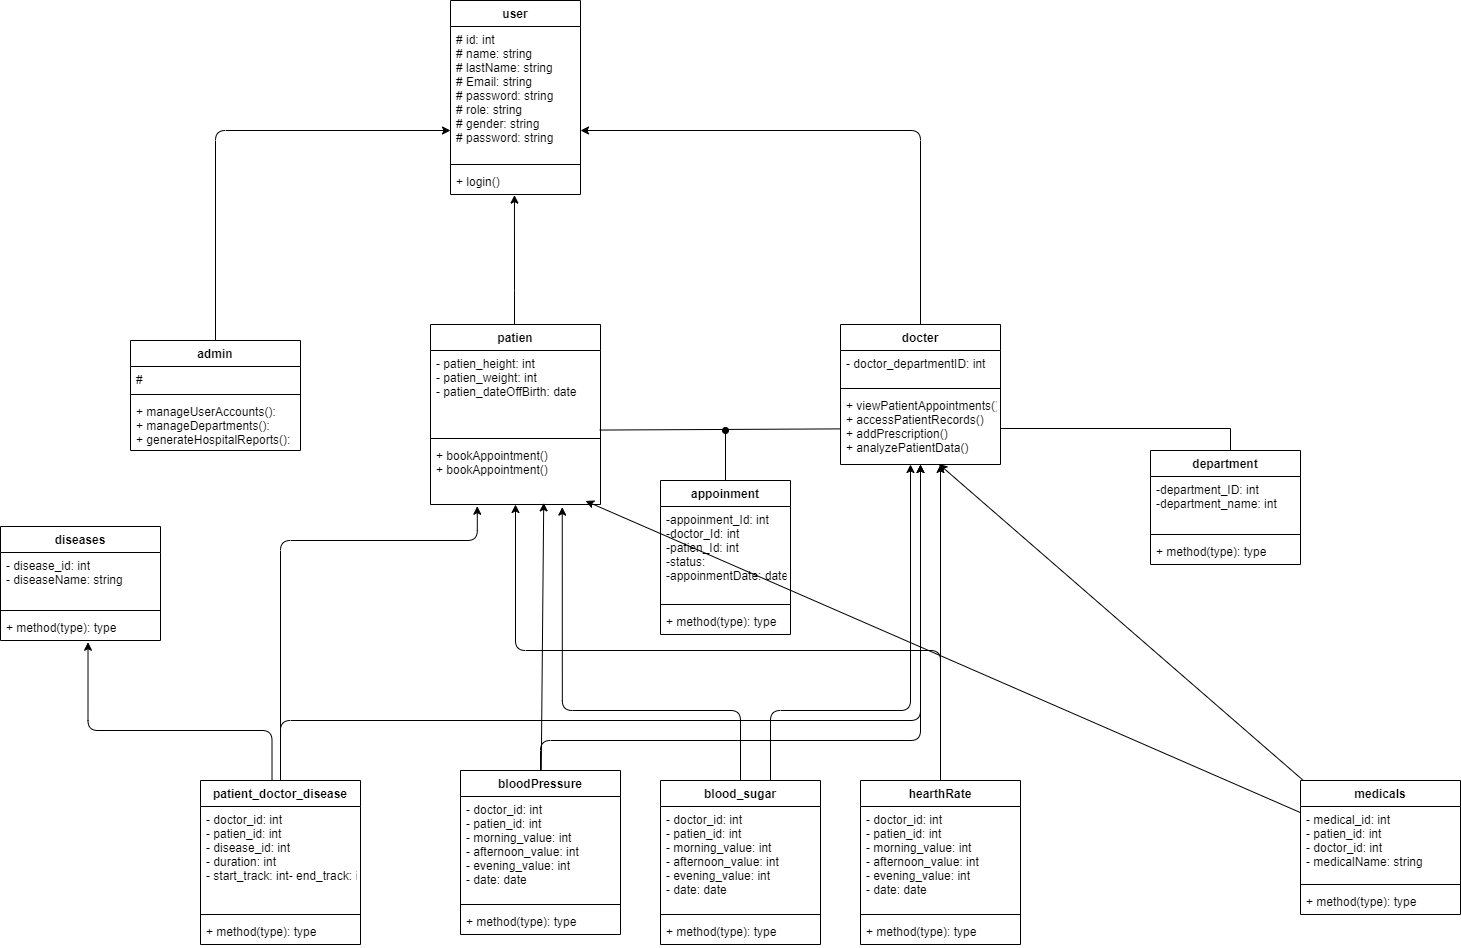

The diagram above was exported from draw.io. Its source (the exported page's mxGraphModel, read from the mxfile embedded in the PNG):
<mxGraphModel dx="1555" dy="2118" grid="1" gridSize="10" guides="1" tooltips="1" connect="1" arrows="1" fold="1" page="1" pageScale="1" pageWidth="850" pageHeight="1100" math="0" shadow="0">
  <root>
    <mxCell id="0" />
    <mxCell id="1" parent="0" />
    <mxCell id="2" value="user" style="swimlane;fontStyle=1;align=center;verticalAlign=top;childLayout=stackLayout;horizontal=1;startSize=26;horizontalStack=0;resizeParent=1;resizeParentMax=0;resizeLast=0;collapsible=1;marginBottom=0;" parent="1" vertex="1">
      <mxGeometry x="610" y="-590" width="130" height="194" as="geometry">
        <mxRectangle x="340" y="40" width="70" height="30" as="alternateBounds" />
      </mxGeometry>
    </mxCell>
    <mxCell id="3" value="# id: int&#10;# name: string&#10;# lastName: string&#10;# Email: string&#10;# password: string&#10;# role: string&#10;# gender: string&#10;# password: string" style="text;strokeColor=none;fillColor=none;align=left;verticalAlign=top;spacingLeft=4;spacingRight=4;overflow=hidden;rotatable=0;points=[[0,0.5],[1,0.5]];portConstraint=eastwest;" parent="2" vertex="1">
      <mxGeometry y="26" width="130" height="134" as="geometry" />
    </mxCell>
    <mxCell id="4" value="" style="line;strokeWidth=1;fillColor=none;align=left;verticalAlign=middle;spacingTop=-1;spacingLeft=3;spacingRight=3;rotatable=0;labelPosition=right;points=[];portConstraint=eastwest;strokeColor=inherit;" parent="2" vertex="1">
      <mxGeometry y="160" width="130" height="8" as="geometry" />
    </mxCell>
    <mxCell id="5" value="+ login()" style="text;strokeColor=none;fillColor=none;align=left;verticalAlign=top;spacingLeft=4;spacingRight=4;overflow=hidden;rotatable=0;points=[[0,0.5],[1,0.5]];portConstraint=eastwest;" parent="2" vertex="1">
      <mxGeometry y="168" width="130" height="26" as="geometry" />
    </mxCell>
    <mxCell id="39" style="edgeStyle=orthogonalEdgeStyle;html=1;exitX=0.5;exitY=0;exitDx=0;exitDy=0;" parent="1" source="14" edge="1">
      <mxGeometry relative="1" as="geometry">
        <Array as="points">
          <mxPoint x="375" y="-460" />
        </Array>
        <mxPoint x="610" y="-460" as="targetPoint" />
        <mxPoint x="375" y="-260" as="sourcePoint" />
      </mxGeometry>
    </mxCell>
    <mxCell id="14" value="admin" style="swimlane;fontStyle=1;align=center;verticalAlign=top;childLayout=stackLayout;horizontal=1;startSize=26;horizontalStack=0;resizeParent=1;resizeParentMax=0;resizeLast=0;collapsible=1;marginBottom=0;" parent="1" vertex="1">
      <mxGeometry x="290" y="-250" width="170" height="110" as="geometry">
        <mxRectangle x="340" y="40" width="70" height="30" as="alternateBounds" />
      </mxGeometry>
    </mxCell>
    <mxCell id="15" value="#" style="text;strokeColor=none;fillColor=none;align=left;verticalAlign=top;spacingLeft=4;spacingRight=4;overflow=hidden;rotatable=0;points=[[0,0.5],[1,0.5]];portConstraint=eastwest;" parent="14" vertex="1">
      <mxGeometry y="26" width="170" height="24" as="geometry" />
    </mxCell>
    <mxCell id="16" value="" style="line;strokeWidth=1;fillColor=none;align=left;verticalAlign=middle;spacingTop=-1;spacingLeft=3;spacingRight=3;rotatable=0;labelPosition=right;points=[];portConstraint=eastwest;strokeColor=inherit;" parent="14" vertex="1">
      <mxGeometry y="50" width="170" height="8" as="geometry" />
    </mxCell>
    <mxCell id="17" value="+ manageUserAccounts(): &#10;+ manageDepartments(): &#10;+ generateHospitalReports(): " style="text;strokeColor=none;fillColor=none;align=left;verticalAlign=top;spacingLeft=4;spacingRight=4;overflow=hidden;rotatable=0;points=[[0,0.5],[1,0.5]];portConstraint=eastwest;" parent="14" vertex="1">
      <mxGeometry y="58" width="170" height="52" as="geometry" />
    </mxCell>
    <mxCell id="42" style="edgeStyle=orthogonalEdgeStyle;html=1;" parent="1" source="18" target="3" edge="1">
      <mxGeometry relative="1" as="geometry">
        <Array as="points">
          <mxPoint x="1080" y="-460" />
        </Array>
      </mxGeometry>
    </mxCell>
    <mxCell id="18" value="docter" style="swimlane;fontStyle=1;align=center;verticalAlign=top;childLayout=stackLayout;horizontal=1;startSize=26;horizontalStack=0;resizeParent=1;resizeParentMax=0;resizeLast=0;collapsible=1;marginBottom=0;" parent="1" vertex="1">
      <mxGeometry x="1000" y="-266" width="160" height="140" as="geometry">
        <mxRectangle x="340" y="40" width="70" height="30" as="alternateBounds" />
      </mxGeometry>
    </mxCell>
    <mxCell id="19" value="- doctor_departmentID: int&#10;" style="text;strokeColor=none;fillColor=none;align=left;verticalAlign=top;spacingLeft=4;spacingRight=4;overflow=hidden;rotatable=0;points=[[0,0.5],[1,0.5]];portConstraint=eastwest;" parent="18" vertex="1">
      <mxGeometry y="26" width="160" height="34" as="geometry" />
    </mxCell>
    <mxCell id="20" value="" style="line;strokeWidth=1;fillColor=none;align=left;verticalAlign=middle;spacingTop=-1;spacingLeft=3;spacingRight=3;rotatable=0;labelPosition=right;points=[];portConstraint=eastwest;strokeColor=inherit;" parent="18" vertex="1">
      <mxGeometry y="60" width="160" height="8" as="geometry" />
    </mxCell>
    <mxCell id="21" value="+ viewPatientAppointments()&#10;+ accessPatientRecords()&#10;+ addPrescription()&#10;+ analyzePatientData()" style="text;strokeColor=none;fillColor=none;align=left;verticalAlign=top;spacingLeft=4;spacingRight=4;overflow=hidden;rotatable=0;points=[[0,0.5],[1,0.5]];portConstraint=eastwest;" parent="18" vertex="1">
      <mxGeometry y="68" width="160" height="72" as="geometry" />
    </mxCell>
    <mxCell id="26" value="patien" style="swimlane;fontStyle=1;align=center;verticalAlign=top;childLayout=stackLayout;horizontal=1;startSize=26;horizontalStack=0;resizeParent=1;resizeParentMax=0;resizeLast=0;collapsible=1;marginBottom=0;" parent="1" vertex="1">
      <mxGeometry x="590" y="-266" width="170" height="180" as="geometry">
        <mxRectangle x="340" y="40" width="70" height="30" as="alternateBounds" />
      </mxGeometry>
    </mxCell>
    <mxCell id="27" value="- patien_height: int&#10;- patien_weight: int&#10;- patien_dateOffBirth: date&#10;" style="text;strokeColor=none;fillColor=none;align=left;verticalAlign=top;spacingLeft=4;spacingRight=4;overflow=hidden;rotatable=0;points=[[0,0.5],[1,0.5]];portConstraint=eastwest;" parent="26" vertex="1">
      <mxGeometry y="26" width="170" height="84" as="geometry" />
    </mxCell>
    <mxCell id="28" value="" style="line;strokeWidth=1;fillColor=none;align=left;verticalAlign=middle;spacingTop=-1;spacingLeft=3;spacingRight=3;rotatable=0;labelPosition=right;points=[];portConstraint=eastwest;strokeColor=inherit;" parent="26" vertex="1">
      <mxGeometry y="110" width="170" height="8" as="geometry" />
    </mxCell>
    <mxCell id="29" value="+ bookAppointment()&#10;+ bookAppointment()" style="text;strokeColor=none;fillColor=none;align=left;verticalAlign=top;spacingLeft=4;spacingRight=4;overflow=hidden;rotatable=0;points=[[0,0.5],[1,0.5]];portConstraint=eastwest;" parent="26" vertex="1">
      <mxGeometry y="118" width="170" height="62" as="geometry" />
    </mxCell>
    <mxCell id="48" value="department" style="swimlane;fontStyle=1;align=center;verticalAlign=top;childLayout=stackLayout;horizontal=1;startSize=26;horizontalStack=0;resizeParent=1;resizeParentMax=0;resizeLast=0;collapsible=1;marginBottom=0;" parent="1" vertex="1">
      <mxGeometry x="1310" y="-140" width="150" height="114" as="geometry">
        <mxRectangle x="340" y="40" width="70" height="30" as="alternateBounds" />
      </mxGeometry>
    </mxCell>
    <mxCell id="49" value="-department_ID: int&#10;-department_name: int" style="text;strokeColor=none;fillColor=none;align=left;verticalAlign=top;spacingLeft=4;spacingRight=4;overflow=hidden;rotatable=0;points=[[0,0.5],[1,0.5]];portConstraint=eastwest;" parent="48" vertex="1">
      <mxGeometry y="26" width="150" height="54" as="geometry" />
    </mxCell>
    <mxCell id="50" value="" style="line;strokeWidth=1;fillColor=none;align=left;verticalAlign=middle;spacingTop=-1;spacingLeft=3;spacingRight=3;rotatable=0;labelPosition=right;points=[];portConstraint=eastwest;strokeColor=inherit;" parent="48" vertex="1">
      <mxGeometry y="80" width="150" height="8" as="geometry" />
    </mxCell>
    <mxCell id="51" value="+ method(type): type" style="text;strokeColor=none;fillColor=none;align=left;verticalAlign=top;spacingLeft=4;spacingRight=4;overflow=hidden;rotatable=0;points=[[0,0.5],[1,0.5]];portConstraint=eastwest;" parent="48" vertex="1">
      <mxGeometry y="88" width="150" height="26" as="geometry" />
    </mxCell>
    <mxCell id="122" style="edgeStyle=none;html=1;endArrow=oval;endFill=1;" parent="1" source="55" edge="1">
      <mxGeometry relative="1" as="geometry">
        <mxPoint x="885" y="-160" as="targetPoint" />
      </mxGeometry>
    </mxCell>
    <mxCell id="55" value="appoinment" style="swimlane;fontStyle=1;align=center;verticalAlign=top;childLayout=stackLayout;horizontal=1;startSize=26;horizontalStack=0;resizeParent=1;resizeParentMax=0;resizeLast=0;collapsible=1;marginBottom=0;" parent="1" vertex="1">
      <mxGeometry x="820" y="-110" width="130" height="154" as="geometry">
        <mxRectangle x="340" y="40" width="70" height="30" as="alternateBounds" />
      </mxGeometry>
    </mxCell>
    <mxCell id="56" value="-appoinment_Id: int&#10;-doctor_Id: int&#10;-patien_Id: int&#10;-status:&#10;-appoinmentDate: date&#10;" style="text;strokeColor=none;fillColor=none;align=left;verticalAlign=top;spacingLeft=4;spacingRight=4;overflow=hidden;rotatable=0;points=[[0,0.5],[1,0.5]];portConstraint=eastwest;" parent="55" vertex="1">
      <mxGeometry y="26" width="130" height="94" as="geometry" />
    </mxCell>
    <mxCell id="57" value="" style="line;strokeWidth=1;fillColor=none;align=left;verticalAlign=middle;spacingTop=-1;spacingLeft=3;spacingRight=3;rotatable=0;labelPosition=right;points=[];portConstraint=eastwest;strokeColor=inherit;" parent="55" vertex="1">
      <mxGeometry y="120" width="130" height="8" as="geometry" />
    </mxCell>
    <mxCell id="58" value="+ method(type): type" style="text;strokeColor=none;fillColor=none;align=left;verticalAlign=top;spacingLeft=4;spacingRight=4;overflow=hidden;rotatable=0;points=[[0,0.5],[1,0.5]];portConstraint=eastwest;" parent="55" vertex="1">
      <mxGeometry y="128" width="130" height="26" as="geometry" />
    </mxCell>
    <mxCell id="61" value="diseases" style="swimlane;fontStyle=1;align=center;verticalAlign=top;childLayout=stackLayout;horizontal=1;startSize=26;horizontalStack=0;resizeParent=1;resizeParentMax=0;resizeLast=0;collapsible=1;marginBottom=0;" parent="1" vertex="1">
      <mxGeometry x="160" y="-64" width="160" height="114" as="geometry">
        <mxRectangle x="340" y="40" width="70" height="30" as="alternateBounds" />
      </mxGeometry>
    </mxCell>
    <mxCell id="62" value="- disease_id: int&#10;- diseaseName: string" style="text;strokeColor=none;fillColor=none;align=left;verticalAlign=top;spacingLeft=4;spacingRight=4;overflow=hidden;rotatable=0;points=[[0,0.5],[1,0.5]];portConstraint=eastwest;" parent="61" vertex="1">
      <mxGeometry y="26" width="160" height="54" as="geometry" />
    </mxCell>
    <mxCell id="63" value="" style="line;strokeWidth=1;fillColor=none;align=left;verticalAlign=middle;spacingTop=-1;spacingLeft=3;spacingRight=3;rotatable=0;labelPosition=right;points=[];portConstraint=eastwest;strokeColor=inherit;" parent="61" vertex="1">
      <mxGeometry y="80" width="160" height="8" as="geometry" />
    </mxCell>
    <mxCell id="64" value="+ method(type): type" style="text;strokeColor=none;fillColor=none;align=left;verticalAlign=top;spacingLeft=4;spacingRight=4;overflow=hidden;rotatable=0;points=[[0,0.5],[1,0.5]];portConstraint=eastwest;" parent="61" vertex="1">
      <mxGeometry y="88" width="160" height="26" as="geometry" />
    </mxCell>
    <mxCell id="141" style="edgeStyle=orthogonalEdgeStyle;html=1;" parent="1" source="65" target="21" edge="1">
      <mxGeometry relative="1" as="geometry">
        <Array as="points">
          <mxPoint x="440" y="130" />
          <mxPoint x="1080" y="130" />
        </Array>
      </mxGeometry>
    </mxCell>
    <mxCell id="65" value="patient_doctor_disease" style="swimlane;fontStyle=1;align=center;verticalAlign=top;childLayout=stackLayout;horizontal=1;startSize=26;horizontalStack=0;resizeParent=1;resizeParentMax=0;resizeLast=0;collapsible=1;marginBottom=0;" parent="1" vertex="1">
      <mxGeometry x="360" y="190" width="160" height="164" as="geometry">
        <mxRectangle x="340" y="40" width="70" height="30" as="alternateBounds" />
      </mxGeometry>
    </mxCell>
    <mxCell id="66" value="- doctor_id: int&#10;- patien_id: int&#10;- disease_id: int&#10;- duration: int&#10;- start_track: int- end_track: int" style="text;strokeColor=none;fillColor=none;align=left;verticalAlign=top;spacingLeft=4;spacingRight=4;overflow=hidden;rotatable=0;points=[[0,0.5],[1,0.5]];portConstraint=eastwest;" parent="65" vertex="1">
      <mxGeometry y="26" width="160" height="104" as="geometry" />
    </mxCell>
    <mxCell id="67" value="" style="line;strokeWidth=1;fillColor=none;align=left;verticalAlign=middle;spacingTop=-1;spacingLeft=3;spacingRight=3;rotatable=0;labelPosition=right;points=[];portConstraint=eastwest;strokeColor=inherit;" parent="65" vertex="1">
      <mxGeometry y="130" width="160" height="8" as="geometry" />
    </mxCell>
    <mxCell id="68" value="+ method(type): type" style="text;strokeColor=none;fillColor=none;align=left;verticalAlign=top;spacingLeft=4;spacingRight=4;overflow=hidden;rotatable=0;points=[[0,0.5],[1,0.5]];portConstraint=eastwest;" parent="65" vertex="1">
      <mxGeometry y="138" width="160" height="26" as="geometry" />
    </mxCell>
    <mxCell id="71" value="medicals" style="swimlane;fontStyle=1;align=center;verticalAlign=top;childLayout=stackLayout;horizontal=1;startSize=26;horizontalStack=0;resizeParent=1;resizeParentMax=0;resizeLast=0;collapsible=1;marginBottom=0;" parent="1" vertex="1">
      <mxGeometry x="1460" y="190" width="160" height="134" as="geometry">
        <mxRectangle x="340" y="40" width="70" height="30" as="alternateBounds" />
      </mxGeometry>
    </mxCell>
    <mxCell id="72" value="- medical_id: int&#10;- patien_id: int&#10;- doctor_id: int&#10;- medicalName: string" style="text;strokeColor=none;fillColor=none;align=left;verticalAlign=top;spacingLeft=4;spacingRight=4;overflow=hidden;rotatable=0;points=[[0,0.5],[1,0.5]];portConstraint=eastwest;" parent="71" vertex="1">
      <mxGeometry y="26" width="160" height="74" as="geometry" />
    </mxCell>
    <mxCell id="73" value="" style="line;strokeWidth=1;fillColor=none;align=left;verticalAlign=middle;spacingTop=-1;spacingLeft=3;spacingRight=3;rotatable=0;labelPosition=right;points=[];portConstraint=eastwest;strokeColor=inherit;" parent="71" vertex="1">
      <mxGeometry y="100" width="160" height="8" as="geometry" />
    </mxCell>
    <mxCell id="74" value="+ method(type): type" style="text;strokeColor=none;fillColor=none;align=left;verticalAlign=top;spacingLeft=4;spacingRight=4;overflow=hidden;rotatable=0;points=[[0,0.5],[1,0.5]];portConstraint=eastwest;" parent="71" vertex="1">
      <mxGeometry y="108" width="160" height="26" as="geometry" />
    </mxCell>
    <mxCell id="148" style="edgeStyle=orthogonalEdgeStyle;html=1;" parent="1" source="92" target="21" edge="1">
      <mxGeometry relative="1" as="geometry">
        <Array as="points">
          <mxPoint x="930" y="120" />
          <mxPoint x="1070" y="120" />
        </Array>
      </mxGeometry>
    </mxCell>
    <mxCell id="92" value="blood_sugar" style="swimlane;fontStyle=1;align=center;verticalAlign=top;childLayout=stackLayout;horizontal=1;startSize=26;horizontalStack=0;resizeParent=1;resizeParentMax=0;resizeLast=0;collapsible=1;marginBottom=0;" parent="1" vertex="1">
      <mxGeometry x="820" y="190" width="160" height="164" as="geometry">
        <mxRectangle x="340" y="40" width="70" height="30" as="alternateBounds" />
      </mxGeometry>
    </mxCell>
    <mxCell id="93" value="- doctor_id: int&#10;- patien_id: int&#10;- morning_value: int&#10;- afternoon_value: int&#10;- evening_value: int&#10;- date: date" style="text;strokeColor=none;fillColor=none;align=left;verticalAlign=top;spacingLeft=4;spacingRight=4;overflow=hidden;rotatable=0;points=[[0,0.5],[1,0.5]];portConstraint=eastwest;" parent="92" vertex="1">
      <mxGeometry y="26" width="160" height="104" as="geometry" />
    </mxCell>
    <mxCell id="94" value="" style="line;strokeWidth=1;fillColor=none;align=left;verticalAlign=middle;spacingTop=-1;spacingLeft=3;spacingRight=3;rotatable=0;labelPosition=right;points=[];portConstraint=eastwest;strokeColor=inherit;" parent="92" vertex="1">
      <mxGeometry y="130" width="160" height="8" as="geometry" />
    </mxCell>
    <mxCell id="95" value="+ method(type): type" style="text;strokeColor=none;fillColor=none;align=left;verticalAlign=top;spacingLeft=4;spacingRight=4;overflow=hidden;rotatable=0;points=[[0,0.5],[1,0.5]];portConstraint=eastwest;" parent="92" vertex="1">
      <mxGeometry y="138" width="160" height="26" as="geometry" />
    </mxCell>
    <mxCell id="140" style="edgeStyle=orthogonalEdgeStyle;html=1;" parent="1" source="96" target="29" edge="1">
      <mxGeometry relative="1" as="geometry">
        <Array as="points">
          <mxPoint x="1100" y="60" />
          <mxPoint x="675" y="60" />
        </Array>
      </mxGeometry>
    </mxCell>
    <mxCell id="96" value="hearthRate" style="swimlane;fontStyle=1;align=center;verticalAlign=top;childLayout=stackLayout;horizontal=1;startSize=26;horizontalStack=0;resizeParent=1;resizeParentMax=0;resizeLast=0;collapsible=1;marginBottom=0;" parent="1" vertex="1">
      <mxGeometry x="1020" y="190" width="160" height="164" as="geometry">
        <mxRectangle x="340" y="40" width="70" height="30" as="alternateBounds" />
      </mxGeometry>
    </mxCell>
    <mxCell id="97" value="- doctor_id: int&#10;- patien_id: int&#10;- morning_value: int&#10;- afternoon_value: int&#10;- evening_value: int&#10;- date: date" style="text;strokeColor=none;fillColor=none;align=left;verticalAlign=top;spacingLeft=4;spacingRight=4;overflow=hidden;rotatable=0;points=[[0,0.5],[1,0.5]];portConstraint=eastwest;" parent="96" vertex="1">
      <mxGeometry y="26" width="160" height="104" as="geometry" />
    </mxCell>
    <mxCell id="98" value="" style="line;strokeWidth=1;fillColor=none;align=left;verticalAlign=middle;spacingTop=-1;spacingLeft=3;spacingRight=3;rotatable=0;labelPosition=right;points=[];portConstraint=eastwest;strokeColor=inherit;" parent="96" vertex="1">
      <mxGeometry y="130" width="160" height="8" as="geometry" />
    </mxCell>
    <mxCell id="99" value="+ method(type): type" style="text;strokeColor=none;fillColor=none;align=left;verticalAlign=top;spacingLeft=4;spacingRight=4;overflow=hidden;rotatable=0;points=[[0,0.5],[1,0.5]];portConstraint=eastwest;" parent="96" vertex="1">
      <mxGeometry y="138" width="160" height="26" as="geometry" />
    </mxCell>
    <mxCell id="146" style="edgeStyle=orthogonalEdgeStyle;html=1;" parent="1" source="104" target="21" edge="1">
      <mxGeometry relative="1" as="geometry">
        <Array as="points">
          <mxPoint x="700" y="150" />
          <mxPoint x="1080" y="150" />
        </Array>
      </mxGeometry>
    </mxCell>
    <mxCell id="104" value="bloodPressure" style="swimlane;fontStyle=1;align=center;verticalAlign=top;childLayout=stackLayout;horizontal=1;startSize=26;horizontalStack=0;resizeParent=1;resizeParentMax=0;resizeLast=0;collapsible=1;marginBottom=0;" parent="1" vertex="1">
      <mxGeometry x="620" y="180" width="160" height="164" as="geometry">
        <mxRectangle x="340" y="40" width="70" height="30" as="alternateBounds" />
      </mxGeometry>
    </mxCell>
    <mxCell id="105" value="- doctor_id: int&#10;- patien_id: int&#10;- morning_value: int&#10;- afternoon_value: int&#10;- evening_value: int&#10;- date: date" style="text;strokeColor=none;fillColor=none;align=left;verticalAlign=top;spacingLeft=4;spacingRight=4;overflow=hidden;rotatable=0;points=[[0,0.5],[1,0.5]];portConstraint=eastwest;" parent="104" vertex="1">
      <mxGeometry y="26" width="160" height="104" as="geometry" />
    </mxCell>
    <mxCell id="106" value="" style="line;strokeWidth=1;fillColor=none;align=left;verticalAlign=middle;spacingTop=-1;spacingLeft=3;spacingRight=3;rotatable=0;labelPosition=right;points=[];portConstraint=eastwest;strokeColor=inherit;" parent="104" vertex="1">
      <mxGeometry y="130" width="160" height="8" as="geometry" />
    </mxCell>
    <mxCell id="107" value="+ method(type): type" style="text;strokeColor=none;fillColor=none;align=left;verticalAlign=top;spacingLeft=4;spacingRight=4;overflow=hidden;rotatable=0;points=[[0,0.5],[1,0.5]];portConstraint=eastwest;" parent="104" vertex="1">
      <mxGeometry y="138" width="160" height="26" as="geometry" />
    </mxCell>
    <mxCell id="Sy08YTVlvjp1x487_nP5-125" style="edgeStyle=orthogonalEdgeStyle;rounded=0;orthogonalLoop=1;jettySize=auto;html=1;endArrow=none;startFill=0;" parent="1" source="21" edge="1">
      <mxGeometry relative="1" as="geometry">
        <mxPoint x="1380" y="-140" as="targetPoint" />
        <Array as="points">
          <mxPoint x="1390" y="-162" />
          <mxPoint x="1390" y="-140" />
        </Array>
      </mxGeometry>
    </mxCell>
    <mxCell id="YfPHWpzPr8LhnUu5mO4Y-121" style="edgeStyle=orthogonalEdgeStyle;rounded=0;orthogonalLoop=1;jettySize=auto;html=1;entryX=0.492;entryY=1.023;entryDx=0;entryDy=0;entryPerimeter=0;" parent="1" source="26" target="5" edge="1">
      <mxGeometry relative="1" as="geometry">
        <Array as="points">
          <mxPoint x="674" y="-300" />
          <mxPoint x="674" y="-300" />
        </Array>
      </mxGeometry>
    </mxCell>
    <mxCell id="120" style="edgeStyle=none;html=1;entryX=0.995;entryY=0.947;entryDx=0;entryDy=0;entryPerimeter=0;endArrow=none;endFill=0;" parent="1" source="21" target="27" edge="1">
      <mxGeometry relative="1" as="geometry" />
    </mxCell>
    <mxCell id="139" style="edgeStyle=orthogonalEdgeStyle;html=1;" parent="1" source="96" target="21" edge="1">
      <mxGeometry relative="1" as="geometry">
        <Array as="points">
          <mxPoint x="1100" y="-130" />
          <mxPoint x="1100" y="-130" />
        </Array>
      </mxGeometry>
    </mxCell>
    <mxCell id="143" style="edgeStyle=orthogonalEdgeStyle;html=1;entryX=0.547;entryY=1.067;entryDx=0;entryDy=0;entryPerimeter=0;exitX=0.447;exitY=-0.002;exitDx=0;exitDy=0;exitPerimeter=0;" parent="1" source="65" target="64" edge="1">
      <mxGeometry relative="1" as="geometry">
        <Array as="points">
          <mxPoint x="432" y="140" />
          <mxPoint x="247" y="140" />
        </Array>
      </mxGeometry>
    </mxCell>
    <mxCell id="144" style="edgeStyle=orthogonalEdgeStyle;html=1;entryX=0.275;entryY=1.028;entryDx=0;entryDy=0;entryPerimeter=0;" parent="1" source="65" target="29" edge="1">
      <mxGeometry relative="1" as="geometry">
        <Array as="points">
          <mxPoint x="440" y="-50" />
          <mxPoint x="637" y="-50" />
        </Array>
      </mxGeometry>
    </mxCell>
    <mxCell id="145" style="edgeStyle=none;html=1;entryX=0.666;entryY=0.974;entryDx=0;entryDy=0;entryPerimeter=0;" parent="1" source="104" target="29" edge="1">
      <mxGeometry relative="1" as="geometry" />
    </mxCell>
    <mxCell id="147" style="edgeStyle=orthogonalEdgeStyle;html=1;entryX=0.775;entryY=1.042;entryDx=0;entryDy=0;entryPerimeter=0;" parent="1" source="92" target="29" edge="1">
      <mxGeometry relative="1" as="geometry">
        <Array as="points">
          <mxPoint x="900" y="120" />
          <mxPoint x="722" y="120" />
        </Array>
      </mxGeometry>
    </mxCell>
    <mxCell id="151" style="edgeStyle=none;html=1;entryX=0.615;entryY=0.994;entryDx=0;entryDy=0;entryPerimeter=0;" parent="1" source="71" target="21" edge="1">
      <mxGeometry relative="1" as="geometry" />
    </mxCell>
    <mxCell id="153" style="edgeStyle=none;html=1;entryX=0.912;entryY=0.943;entryDx=0;entryDy=0;entryPerimeter=0;" parent="1" source="71" target="29" edge="1">
      <mxGeometry relative="1" as="geometry" />
    </mxCell>
  </root>
</mxGraphModel>